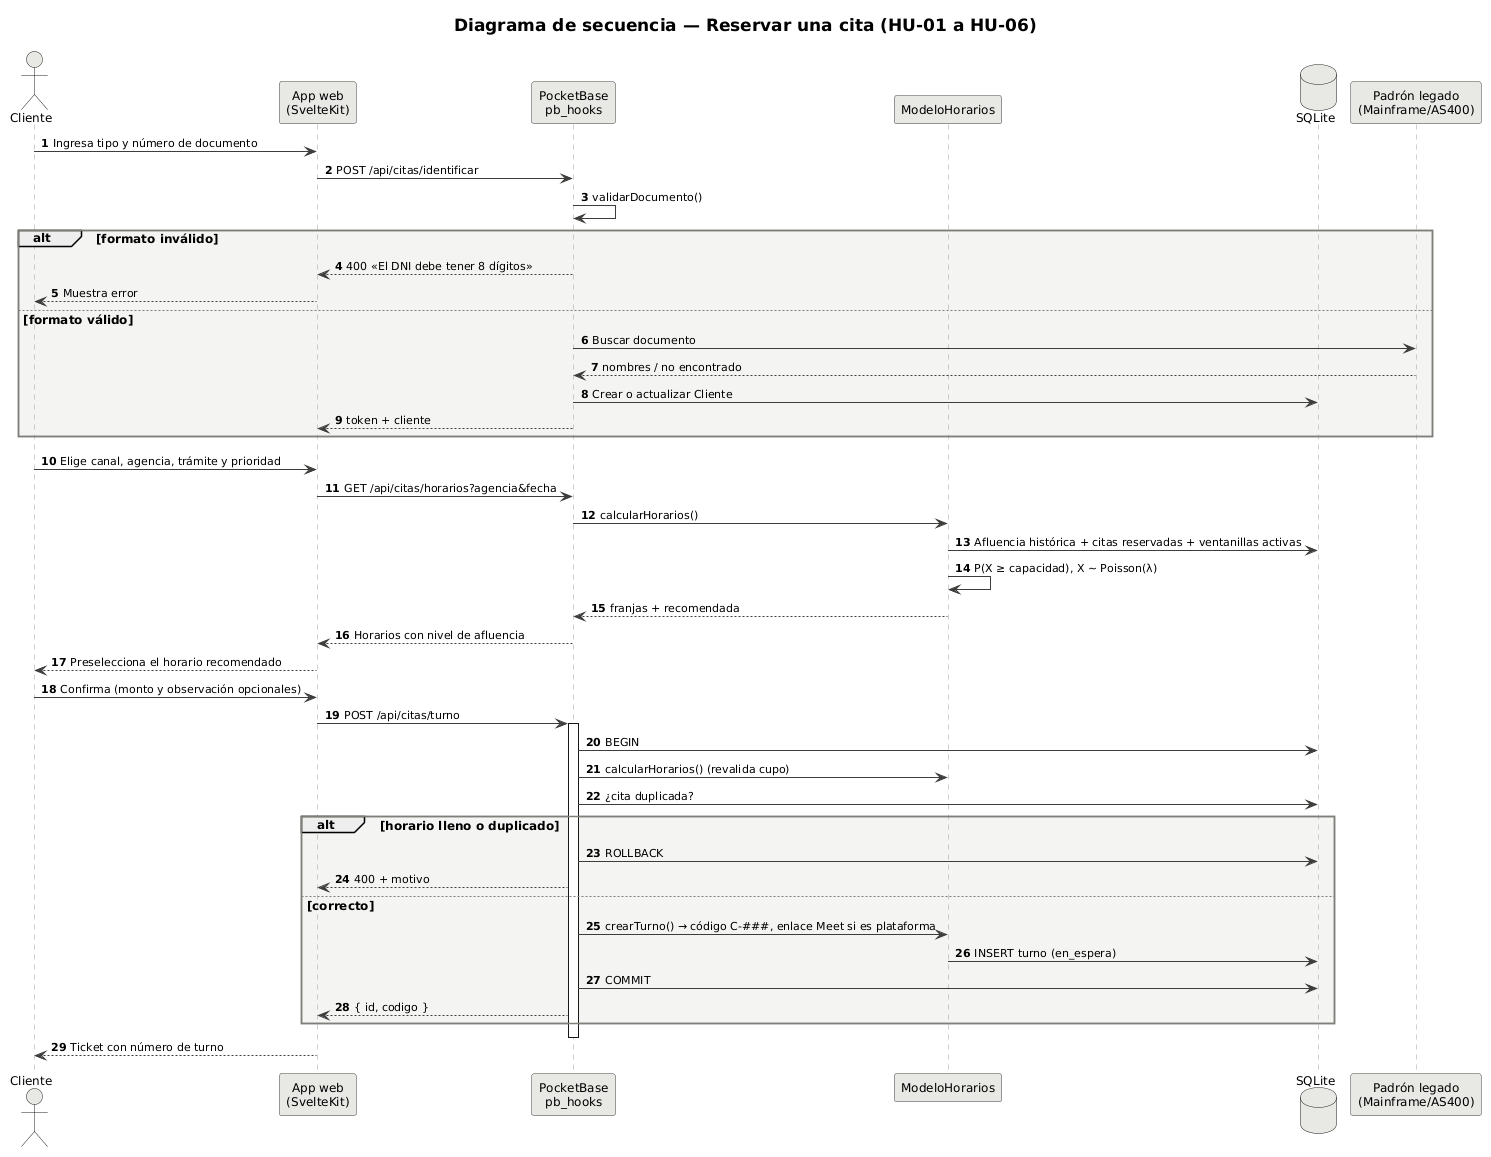

The diagram above was rendered by PlantUML. Its source (embedded in the PNG):
@startuml secuencia_reservar
!include estilo.iuml
title Diagrama de secuencia — Reservar una cita (HU-01 a HU-06)
autonumber

actor "Cliente" as C
participant "App web\n(SvelteKit)" as UI
participant "PocketBase\npb_hooks" as API
participant "ModeloHorarios" as M
database "SQLite" as DB
participant "Padrón legado\n(Mainframe/AS400)" as L

C -> UI : Ingresa tipo y número de documento
UI -> API : POST /api/citas/identificar
API -> API : validarDocumento()
alt formato inválido
  API --> UI : 400 «El DNI debe tener 8 dígitos»
  UI --> C : Muestra error
else formato válido
  API -> L : Buscar documento
  L --> API : nombres / no encontrado
  API -> DB : Crear o actualizar Cliente
  API --> UI : token + cliente
end

C -> UI : Elige canal, agencia, trámite y prioridad
UI -> API : GET /api/citas/horarios?agencia&fecha
API -> M : calcularHorarios()
M -> DB : Afluencia histórica + citas reservadas + ventanillas activas
M -> M : P(X ≥ capacidad), X ~ Poisson(λ)
M --> API : franjas + recomendada
API --> UI : Horarios con nivel de afluencia
UI --> C : Preselecciona el horario recomendado

C -> UI : Confirma (monto y observación opcionales)
UI -> API : POST /api/citas/turno
activate API
API -> DB : BEGIN
API -> M : calcularHorarios() (revalida cupo)
API -> DB : ¿cita duplicada?
alt horario lleno o duplicado
  API -> DB : ROLLBACK
  API --> UI : 400 + motivo
else correcto
  API -> M : crearTurno() → código C-###, enlace Meet si es plataforma
  M -> DB : INSERT turno (en_espera)
  API -> DB : COMMIT
  API --> UI : { id, codigo }
end
deactivate API
UI --> C : Ticket con número de turno
@enduml